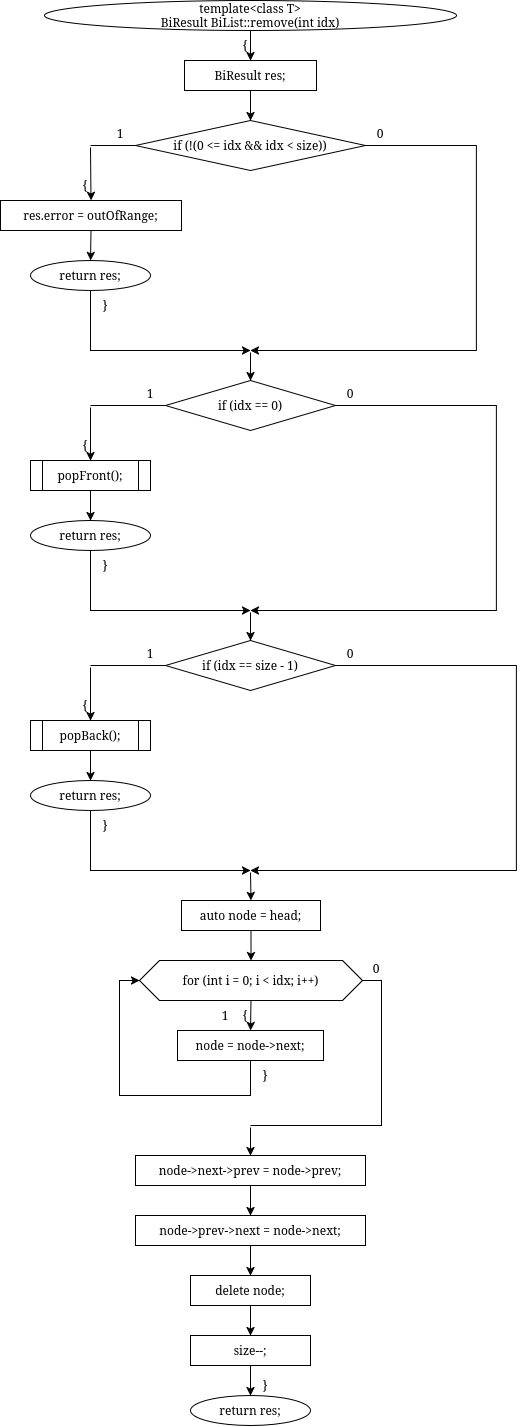

The diagram above was exported from draw.io. Its source (the exported page's mxGraphModel, read from the mxfile embedded in the PNG):
<mxGraphModel dx="831" dy="-501" grid="1" gridSize="10" guides="1" tooltips="1" connect="1" arrows="1" fold="1" page="1" pageScale="1" pageWidth="850" pageHeight="1100" math="0" shadow="0">
  <root>
    <mxCell id="0" />
    <mxCell id="1" parent="0" />
    <mxCell id="wMTyb6-KVzNWYsJpBsUY-448" parent="1" style="ellipse;whiteSpace=wrap;html=1;" value="&lt;div&gt;template&amp;lt;class T&amp;gt;&lt;/div&gt;&lt;div&gt;BiResult BiList::remove(int idx)&lt;/div&gt;" vertex="1">
      <mxGeometry height="30" width="412" x="374" y="1330" as="geometry" />
    </mxCell>
    <mxCell id="wMTyb6-KVzNWYsJpBsUY-449" parent="1" style="text;html=1;whiteSpace=wrap;strokeColor=none;fillColor=none;align=center;verticalAlign=middle;rounded=0;" value="{" vertex="1">
      <mxGeometry height="16" width="20" x="565" y="1367" as="geometry" />
    </mxCell>
    <mxCell id="wMTyb6-KVzNWYsJpBsUY-450" parent="1" style="rounded=0;whiteSpace=wrap;html=1;" value="BiResult&lt;T&gt; res;" vertex="1">
      <mxGeometry height="30" width="132" x="514" y="1390" as="geometry" />
    </mxCell>
    <mxCell id="wMTyb6-KVzNWYsJpBsUY-451" parent="1" style="rhombus;whiteSpace=wrap;html=1;" value="if (!(0 &lt;= idx &amp;&amp; idx &lt; size))" vertex="1">
      <mxGeometry height="50" width="230" x="465" y="1450" as="geometry" />
    </mxCell>
    <mxCell id="wMTyb6-KVzNWYsJpBsUY-452" parent="1" style="text;html=1;whiteSpace=wrap;strokeColor=none;fillColor=none;align=center;verticalAlign=middle;rounded=0;" value="1" vertex="1">
      <mxGeometry height="16" width="20" x="440" y="1455" as="geometry" />
    </mxCell>
    <mxCell id="wMTyb6-KVzNWYsJpBsUY-453" parent="1" style="text;html=1;whiteSpace=wrap;strokeColor=none;fillColor=none;align=center;verticalAlign=middle;rounded=0;" value="0" vertex="1">
      <mxGeometry height="16" width="20" x="700" y="1455" as="geometry" />
    </mxCell>
    <mxCell id="wMTyb6-KVzNWYsJpBsUY-454" parent="1" style="text;html=1;whiteSpace=wrap;strokeColor=none;fillColor=none;align=center;verticalAlign=middle;rounded=0;" value="{" vertex="1">
      <mxGeometry height="16" width="20" x="405" y="1507" as="geometry" />
    </mxCell>
    <mxCell id="wMTyb6-KVzNWYsJpBsUY-455" parent="1" style="rounded=0;whiteSpace=wrap;html=1;fillColor=none;strokeColor=none;" value="" vertex="1">
      <mxGeometry height="2" width="2" x="419" y="1475" as="geometry" />
    </mxCell>
    <mxCell id="wMTyb6-KVzNWYsJpBsUY-456" parent="1" style="rounded=0;whiteSpace=wrap;html=1;" value="res.error = outOfRange;" vertex="1">
      <mxGeometry height="30" width="181" x="330" y="1530" as="geometry" />
    </mxCell>
    <mxCell id="wMTyb6-KVzNWYsJpBsUY-457" parent="1" style="ellipse;whiteSpace=wrap;html=1;" value="return res;" vertex="1">
      <mxGeometry height="30" width="120" x="360" y="1590" as="geometry" />
    </mxCell>
    <mxCell id="wMTyb6-KVzNWYsJpBsUY-458" parent="1" style="text;html=1;whiteSpace=wrap;strokeColor=none;fillColor=none;align=center;verticalAlign=middle;rounded=0;" value="}" vertex="1">
      <mxGeometry height="16" width="20" x="425" y="1627" as="geometry" />
    </mxCell>
    <mxCell id="wMTyb6-KVzNWYsJpBsUY-459" parent="1" style="rounded=0;whiteSpace=wrap;html=1;fillColor=none;strokeColor=none;" value="" vertex="1">
      <mxGeometry height="2" width="2" x="579" y="1680" as="geometry" />
    </mxCell>
    <mxCell id="wMTyb6-KVzNWYsJpBsUY-460" parent="1" style="rhombus;whiteSpace=wrap;html=1;" value="if (idx == 0)" vertex="1">
      <mxGeometry height="50" width="170" x="495" y="1710" as="geometry" />
    </mxCell>
    <mxCell id="wMTyb6-KVzNWYsJpBsUY-461" parent="1" style="text;html=1;whiteSpace=wrap;strokeColor=none;fillColor=none;align=center;verticalAlign=middle;rounded=0;" value="1" vertex="1">
      <mxGeometry height="16" width="20" x="470" y="1715" as="geometry" />
    </mxCell>
    <mxCell id="wMTyb6-KVzNWYsJpBsUY-462" parent="1" style="text;html=1;whiteSpace=wrap;strokeColor=none;fillColor=none;align=center;verticalAlign=middle;rounded=0;" value="0" vertex="1">
      <mxGeometry height="16" width="20" x="670" y="1715" as="geometry" />
    </mxCell>
    <mxCell id="wMTyb6-KVzNWYsJpBsUY-463" parent="1" style="text;html=1;whiteSpace=wrap;strokeColor=none;fillColor=none;align=center;verticalAlign=middle;rounded=0;" value="{" vertex="1">
      <mxGeometry height="16" width="20" x="405" y="1767" as="geometry" />
    </mxCell>
    <mxCell id="wMTyb6-KVzNWYsJpBsUY-464" parent="1" style="rounded=0;whiteSpace=wrap;html=1;fillColor=none;strokeColor=none;" value="" vertex="1">
      <mxGeometry height="2" width="2" x="419" y="1735" as="geometry" />
    </mxCell>
    <mxCell id="wMTyb6-KVzNWYsJpBsUY-465" parent="1" style="shape=process;whiteSpace=wrap;html=1;backgroundOutline=1;" value="popFront();" vertex="1">
      <mxGeometry height="30" width="120" x="360" y="1790" as="geometry" />
    </mxCell>
    <mxCell id="wMTyb6-KVzNWYsJpBsUY-466" parent="1" style="ellipse;whiteSpace=wrap;html=1;" value="return res;" vertex="1">
      <mxGeometry height="30" width="120" x="360" y="1850" as="geometry" />
    </mxCell>
    <mxCell id="wMTyb6-KVzNWYsJpBsUY-467" parent="1" style="text;html=1;whiteSpace=wrap;strokeColor=none;fillColor=none;align=center;verticalAlign=middle;rounded=0;" value="}" vertex="1">
      <mxGeometry height="16" width="20" x="425" y="1887" as="geometry" />
    </mxCell>
    <mxCell id="wMTyb6-KVzNWYsJpBsUY-468" parent="1" style="rounded=0;whiteSpace=wrap;html=1;fillColor=none;strokeColor=none;" value="" vertex="1">
      <mxGeometry height="2" width="2" x="579" y="1940" as="geometry" />
    </mxCell>
    <mxCell id="wMTyb6-KVzNWYsJpBsUY-469" parent="1" style="rhombus;whiteSpace=wrap;html=1;" value="if (idx == size - 1)" vertex="1">
      <mxGeometry height="50" width="170" x="495" y="1970" as="geometry" />
    </mxCell>
    <mxCell id="wMTyb6-KVzNWYsJpBsUY-470" parent="1" style="text;html=1;whiteSpace=wrap;strokeColor=none;fillColor=none;align=center;verticalAlign=middle;rounded=0;" value="1" vertex="1">
      <mxGeometry height="16" width="20" x="470" y="1975" as="geometry" />
    </mxCell>
    <mxCell id="wMTyb6-KVzNWYsJpBsUY-471" parent="1" style="text;html=1;whiteSpace=wrap;strokeColor=none;fillColor=none;align=center;verticalAlign=middle;rounded=0;" value="0" vertex="1">
      <mxGeometry height="16" width="20" x="670" y="1975" as="geometry" />
    </mxCell>
    <mxCell id="wMTyb6-KVzNWYsJpBsUY-472" parent="1" style="text;html=1;whiteSpace=wrap;strokeColor=none;fillColor=none;align=center;verticalAlign=middle;rounded=0;" value="{" vertex="1">
      <mxGeometry height="16" width="20" x="405" y="2027" as="geometry" />
    </mxCell>
    <mxCell id="wMTyb6-KVzNWYsJpBsUY-473" parent="1" style="rounded=0;whiteSpace=wrap;html=1;fillColor=none;strokeColor=none;" value="" vertex="1">
      <mxGeometry height="2" width="2" x="419" y="1995" as="geometry" />
    </mxCell>
    <mxCell id="wMTyb6-KVzNWYsJpBsUY-474" parent="1" style="shape=process;whiteSpace=wrap;html=1;backgroundOutline=1;" value="popBack();" vertex="1">
      <mxGeometry height="30" width="120" x="360" y="2050" as="geometry" />
    </mxCell>
    <mxCell id="wMTyb6-KVzNWYsJpBsUY-475" parent="1" style="ellipse;whiteSpace=wrap;html=1;" value="return res;" vertex="1">
      <mxGeometry height="30" width="120" x="360" y="2110" as="geometry" />
    </mxCell>
    <mxCell id="wMTyb6-KVzNWYsJpBsUY-476" parent="1" style="text;html=1;whiteSpace=wrap;strokeColor=none;fillColor=none;align=center;verticalAlign=middle;rounded=0;" value="}" vertex="1">
      <mxGeometry height="16" width="20" x="425" y="2147" as="geometry" />
    </mxCell>
    <mxCell id="wMTyb6-KVzNWYsJpBsUY-477" parent="1" style="rounded=0;whiteSpace=wrap;html=1;fillColor=none;strokeColor=none;" value="" vertex="1">
      <mxGeometry height="2" width="2" x="579" y="2200" as="geometry" />
    </mxCell>
    <mxCell id="wMTyb6-KVzNWYsJpBsUY-478" parent="1" style="rounded=0;whiteSpace=wrap;html=1;" value="auto node = head;" vertex="1">
      <mxGeometry height="30" width="139" x="511" y="2230" as="geometry" />
    </mxCell>
    <mxCell id="wMTyb6-KVzNWYsJpBsUY-479" parent="1" style="shape=hexagon;perimeter=hexagonPerimeter2;whiteSpace=wrap;html=1;fixedSize=1;" value="for (int i = 0; i &lt; idx; i++)" vertex="1">
      <mxGeometry height="40" width="223" x="469" y="2290" as="geometry" />
    </mxCell>
    <mxCell id="wMTyb6-KVzNWYsJpBsUY-480" parent="1" style="text;html=1;whiteSpace=wrap;strokeColor=none;fillColor=none;align=center;verticalAlign=middle;rounded=0;" value="{" vertex="1">
      <mxGeometry height="16" width="20" x="565" y="2337" as="geometry" />
    </mxCell>
    <mxCell id="wMTyb6-KVzNWYsJpBsUY-481" parent="1" style="text;html=1;whiteSpace=wrap;strokeColor=none;fillColor=none;align=center;verticalAlign=middle;rounded=0;" value="1" vertex="1">
      <mxGeometry height="16" width="20" x="545" y="2337" as="geometry" />
    </mxCell>
    <mxCell id="wMTyb6-KVzNWYsJpBsUY-482" parent="1" style="text;html=1;whiteSpace=wrap;strokeColor=none;fillColor=none;align=center;verticalAlign=middle;rounded=0;" value="0" vertex="1">
      <mxGeometry height="16" width="20" x="696" y="2290" as="geometry" />
    </mxCell>
    <mxCell id="wMTyb6-KVzNWYsJpBsUY-483" parent="1" style="rounded=0;whiteSpace=wrap;html=1;" value="node = node-&gt;next;" vertex="1">
      <mxGeometry height="30" width="146" x="507" y="2360" as="geometry" />
    </mxCell>
    <mxCell id="wMTyb6-KVzNWYsJpBsUY-484" parent="1" style="text;html=1;whiteSpace=wrap;strokeColor=none;fillColor=none;align=center;verticalAlign=middle;rounded=0;" value="}" vertex="1">
      <mxGeometry height="16" width="20" x="585" y="2397" as="geometry" />
    </mxCell>
    <mxCell id="wMTyb6-KVzNWYsJpBsUY-485" parent="1" style="rounded=0;whiteSpace=wrap;html=1;fillColor=none;strokeColor=none;" value="" vertex="1">
      <mxGeometry height="2" width="2" x="579" y="2455" as="geometry" />
    </mxCell>
    <mxCell id="wMTyb6-KVzNWYsJpBsUY-486" parent="1" style="rounded=0;whiteSpace=wrap;html=1;" value="node-&gt;next-&gt;prev = node-&gt;prev;" vertex="1">
      <mxGeometry height="30" width="230" x="465" y="2485" as="geometry" />
    </mxCell>
    <mxCell id="wMTyb6-KVzNWYsJpBsUY-487" parent="1" style="rounded=0;whiteSpace=wrap;html=1;" value="node-&gt;prev-&gt;next = node-&gt;next;" vertex="1">
      <mxGeometry height="30" width="230" x="465" y="2545" as="geometry" />
    </mxCell>
    <mxCell id="wMTyb6-KVzNWYsJpBsUY-488" parent="1" style="rounded=0;whiteSpace=wrap;html=1;" value="delete node;" vertex="1">
      <mxGeometry height="30" width="120" x="520" y="2605" as="geometry" />
    </mxCell>
    <mxCell id="wMTyb6-KVzNWYsJpBsUY-489" parent="1" style="rounded=0;whiteSpace=wrap;html=1;" value="size--;" vertex="1">
      <mxGeometry height="30" width="120" x="520" y="2665" as="geometry" />
    </mxCell>
    <mxCell id="wMTyb6-KVzNWYsJpBsUY-490" parent="1" style="ellipse;whiteSpace=wrap;html=1;" value="return res;" vertex="1">
      <mxGeometry height="30" width="120" x="520" y="2725" as="geometry" />
    </mxCell>
    <mxCell id="wMTyb6-KVzNWYsJpBsUY-491" parent="1" style="text;html=1;whiteSpace=wrap;strokeColor=none;fillColor=none;align=center;verticalAlign=middle;rounded=0;" value="}" vertex="1">
      <mxGeometry height="16" width="20" x="585" y="2707" as="geometry" />
    </mxCell>
    <mxCell id="wMTyb6-KVzNWYsJpBsUY-492" edge="1" parent="1" source="wMTyb6-KVzNWYsJpBsUY-448" style="endArrow=classic;html=1;rounded=0;exitX=0.5;exitY=1;exitDx=0;exitDy=0;entryX=0.5;entryY=0;entryDx=0;entryDy=0;" target="wMTyb6-KVzNWYsJpBsUY-450" value="">
      <mxGeometry relative="1" as="geometry" />
    </mxCell>
    <mxCell id="wMTyb6-KVzNWYsJpBsUY-493" edge="1" parent="1" source="wMTyb6-KVzNWYsJpBsUY-450" style="endArrow=classic;html=1;rounded=0;exitX=0.5;exitY=1;exitDx=0;exitDy=0;entryX=0.5;entryY=0;entryDx=0;entryDy=0;" target="wMTyb6-KVzNWYsJpBsUY-451" value="">
      <mxGeometry relative="1" as="geometry" />
    </mxCell>
    <mxCell id="wMTyb6-KVzNWYsJpBsUY-494" edge="1" parent="1" source="wMTyb6-KVzNWYsJpBsUY-451" style="endArrow=none;html=1;rounded=0;exitX=0;exitY=0.5;exitDx=0;exitDy=0;entryX=0.5;entryY=0;entryDx=0;entryDy=0;" target="wMTyb6-KVzNWYsJpBsUY-455" value="">
      <mxGeometry relative="1" as="geometry">
        <Array as="points">
          <mxPoint x="465" y="1475" />
          <mxPoint x="420" y="1475" />
        </Array>
      </mxGeometry>
    </mxCell>
    <mxCell id="wMTyb6-KVzNWYsJpBsUY-495" edge="1" parent="1" source="wMTyb6-KVzNWYsJpBsUY-455" style="endArrow=classic;html=1;rounded=0;exitX=0.5;exitY=1;exitDx=0;exitDy=0;entryX=0.5;entryY=0;entryDx=0;entryDy=0;" target="wMTyb6-KVzNWYsJpBsUY-456" value="">
      <mxGeometry relative="1" as="geometry" />
    </mxCell>
    <mxCell id="wMTyb6-KVzNWYsJpBsUY-496" edge="1" parent="1" source="wMTyb6-KVzNWYsJpBsUY-456" style="endArrow=classic;html=1;rounded=0;exitX=0.5;exitY=1;exitDx=0;exitDy=0;entryX=0.5;entryY=0;entryDx=0;entryDy=0;" target="wMTyb6-KVzNWYsJpBsUY-457" value="">
      <mxGeometry relative="1" as="geometry" />
    </mxCell>
    <mxCell id="wMTyb6-KVzNWYsJpBsUY-497" edge="1" parent="1" source="wMTyb6-KVzNWYsJpBsUY-457" style="endArrow=classic;html=1;rounded=0;exitX=0.5;exitY=1;exitDx=0;exitDy=0;entryX=0.5;entryY=0;entryDx=0;entryDy=0;" target="wMTyb6-KVzNWYsJpBsUY-459" value="">
      <mxGeometry relative="1" as="geometry">
        <Array as="points">
          <mxPoint x="420" y="1650" />
          <mxPoint x="420" y="1680" />
          <mxPoint x="580" y="1680" />
        </Array>
      </mxGeometry>
    </mxCell>
    <mxCell id="wMTyb6-KVzNWYsJpBsUY-498" edge="1" parent="1" source="wMTyb6-KVzNWYsJpBsUY-451" style="endArrow=classic;html=1;rounded=0;exitX=1;exitY=0.5;exitDx=0;exitDy=0;entryX=0.5;entryY=0;entryDx=0;entryDy=0;" target="wMTyb6-KVzNWYsJpBsUY-459" value="">
      <mxGeometry relative="1" as="geometry">
        <Array as="points">
          <mxPoint x="806" y="1475" />
          <mxPoint x="806" y="1680" />
          <mxPoint x="580" y="1680" />
        </Array>
      </mxGeometry>
    </mxCell>
    <mxCell id="wMTyb6-KVzNWYsJpBsUY-499" edge="1" parent="1" source="wMTyb6-KVzNWYsJpBsUY-459" style="endArrow=classic;html=1;rounded=0;exitX=0.5;exitY=1;exitDx=0;exitDy=0;entryX=0.5;entryY=0;entryDx=0;entryDy=0;" target="wMTyb6-KVzNWYsJpBsUY-460" value="">
      <mxGeometry relative="1" as="geometry" />
    </mxCell>
    <mxCell id="wMTyb6-KVzNWYsJpBsUY-500" edge="1" parent="1" source="wMTyb6-KVzNWYsJpBsUY-460" style="endArrow=none;html=1;rounded=0;exitX=0;exitY=0.5;exitDx=0;exitDy=0;entryX=0.5;entryY=0;entryDx=0;entryDy=0;" target="wMTyb6-KVzNWYsJpBsUY-464" value="">
      <mxGeometry relative="1" as="geometry">
        <Array as="points">
          <mxPoint x="495" y="1735" />
          <mxPoint x="420" y="1735" />
        </Array>
      </mxGeometry>
    </mxCell>
    <mxCell id="wMTyb6-KVzNWYsJpBsUY-501" edge="1" parent="1" source="wMTyb6-KVzNWYsJpBsUY-464" style="endArrow=classic;html=1;rounded=0;exitX=0.5;exitY=1;exitDx=0;exitDy=0;entryX=0.5;entryY=0;entryDx=0;entryDy=0;" target="wMTyb6-KVzNWYsJpBsUY-465" value="">
      <mxGeometry relative="1" as="geometry" />
    </mxCell>
    <mxCell id="wMTyb6-KVzNWYsJpBsUY-502" edge="1" parent="1" source="wMTyb6-KVzNWYsJpBsUY-465" style="endArrow=classic;html=1;rounded=0;exitX=0.5;exitY=1;exitDx=0;exitDy=0;entryX=0.5;entryY=0;entryDx=0;entryDy=0;" target="wMTyb6-KVzNWYsJpBsUY-466" value="">
      <mxGeometry relative="1" as="geometry" />
    </mxCell>
    <mxCell id="wMTyb6-KVzNWYsJpBsUY-503" edge="1" parent="1" source="wMTyb6-KVzNWYsJpBsUY-466" style="endArrow=classic;html=1;rounded=0;exitX=0.5;exitY=1;exitDx=0;exitDy=0;entryX=0.5;entryY=0;entryDx=0;entryDy=0;" target="wMTyb6-KVzNWYsJpBsUY-468" value="">
      <mxGeometry relative="1" as="geometry">
        <Array as="points">
          <mxPoint x="420" y="1910" />
          <mxPoint x="420" y="1940" />
          <mxPoint x="580" y="1940" />
        </Array>
      </mxGeometry>
    </mxCell>
    <mxCell id="wMTyb6-KVzNWYsJpBsUY-504" edge="1" parent="1" source="wMTyb6-KVzNWYsJpBsUY-460" style="endArrow=classic;html=1;rounded=0;exitX=1;exitY=0.5;exitDx=0;exitDy=0;entryX=0.5;entryY=0;entryDx=0;entryDy=0;" target="wMTyb6-KVzNWYsJpBsUY-468" value="">
      <mxGeometry relative="1" as="geometry">
        <Array as="points">
          <mxPoint x="826" y="1735" />
          <mxPoint x="826" y="1940" />
          <mxPoint x="580" y="1940" />
        </Array>
      </mxGeometry>
    </mxCell>
    <mxCell id="wMTyb6-KVzNWYsJpBsUY-505" edge="1" parent="1" source="wMTyb6-KVzNWYsJpBsUY-468" style="endArrow=classic;html=1;rounded=0;exitX=0.5;exitY=1;exitDx=0;exitDy=0;entryX=0.5;entryY=0;entryDx=0;entryDy=0;" target="wMTyb6-KVzNWYsJpBsUY-469" value="">
      <mxGeometry relative="1" as="geometry" />
    </mxCell>
    <mxCell id="wMTyb6-KVzNWYsJpBsUY-506" edge="1" parent="1" source="wMTyb6-KVzNWYsJpBsUY-469" style="endArrow=none;html=1;rounded=0;exitX=0;exitY=0.5;exitDx=0;exitDy=0;entryX=0.5;entryY=0;entryDx=0;entryDy=0;" target="wMTyb6-KVzNWYsJpBsUY-473" value="">
      <mxGeometry relative="1" as="geometry">
        <Array as="points">
          <mxPoint x="495" y="1995" />
          <mxPoint x="420" y="1995" />
        </Array>
      </mxGeometry>
    </mxCell>
    <mxCell id="wMTyb6-KVzNWYsJpBsUY-507" edge="1" parent="1" source="wMTyb6-KVzNWYsJpBsUY-473" style="endArrow=classic;html=1;rounded=0;exitX=0.5;exitY=1;exitDx=0;exitDy=0;entryX=0.5;entryY=0;entryDx=0;entryDy=0;" target="wMTyb6-KVzNWYsJpBsUY-474" value="">
      <mxGeometry relative="1" as="geometry" />
    </mxCell>
    <mxCell id="wMTyb6-KVzNWYsJpBsUY-508" edge="1" parent="1" source="wMTyb6-KVzNWYsJpBsUY-474" style="endArrow=classic;html=1;rounded=0;exitX=0.5;exitY=1;exitDx=0;exitDy=0;entryX=0.5;entryY=0;entryDx=0;entryDy=0;" target="wMTyb6-KVzNWYsJpBsUY-475" value="">
      <mxGeometry relative="1" as="geometry" />
    </mxCell>
    <mxCell id="wMTyb6-KVzNWYsJpBsUY-509" edge="1" parent="1" source="wMTyb6-KVzNWYsJpBsUY-475" style="endArrow=classic;html=1;rounded=0;exitX=0.5;exitY=1;exitDx=0;exitDy=0;entryX=0.5;entryY=0;entryDx=0;entryDy=0;" target="wMTyb6-KVzNWYsJpBsUY-477" value="">
      <mxGeometry relative="1" as="geometry">
        <Array as="points">
          <mxPoint x="420" y="2170" />
          <mxPoint x="420" y="2200" />
          <mxPoint x="580" y="2200" />
        </Array>
      </mxGeometry>
    </mxCell>
    <mxCell id="wMTyb6-KVzNWYsJpBsUY-510" edge="1" parent="1" source="wMTyb6-KVzNWYsJpBsUY-469" style="endArrow=classic;html=1;rounded=0;exitX=1;exitY=0.5;exitDx=0;exitDy=0;entryX=0.5;entryY=0;entryDx=0;entryDy=0;" target="wMTyb6-KVzNWYsJpBsUY-477" value="">
      <mxGeometry relative="1" as="geometry">
        <Array as="points">
          <mxPoint x="846" y="1995" />
          <mxPoint x="846" y="2200" />
          <mxPoint x="580" y="2200" />
        </Array>
      </mxGeometry>
    </mxCell>
    <mxCell id="wMTyb6-KVzNWYsJpBsUY-511" edge="1" parent="1" source="wMTyb6-KVzNWYsJpBsUY-477" style="endArrow=classic;html=1;rounded=0;exitX=0.5;exitY=1;exitDx=0;exitDy=0;entryX=0.5;entryY=0;entryDx=0;entryDy=0;" target="wMTyb6-KVzNWYsJpBsUY-478" value="">
      <mxGeometry relative="1" as="geometry" />
    </mxCell>
    <mxCell id="wMTyb6-KVzNWYsJpBsUY-512" edge="1" parent="1" source="wMTyb6-KVzNWYsJpBsUY-478" style="endArrow=classic;html=1;rounded=0;exitX=0.5;exitY=1;exitDx=0;exitDy=0;entryX=0.5;entryY=0;entryDx=0;entryDy=0;" target="wMTyb6-KVzNWYsJpBsUY-479" value="">
      <mxGeometry relative="1" as="geometry" />
    </mxCell>
    <mxCell id="wMTyb6-KVzNWYsJpBsUY-513" edge="1" parent="1" source="wMTyb6-KVzNWYsJpBsUY-479" style="endArrow=classic;html=1;rounded=0;exitX=0.5;exitY=1;exitDx=0;exitDy=0;entryX=0.5;entryY=0;entryDx=0;entryDy=0;" target="wMTyb6-KVzNWYsJpBsUY-483" value="">
      <mxGeometry relative="1" as="geometry" />
    </mxCell>
    <mxCell id="wMTyb6-KVzNWYsJpBsUY-514" edge="1" parent="1" source="wMTyb6-KVzNWYsJpBsUY-483" style="endArrow=classic;html=1;rounded=0;exitX=0.5;exitY=1;exitDx=0;exitDy=0;entryX=0;entryY=0.5;entryDx=0;entryDy=0;" target="wMTyb6-KVzNWYsJpBsUY-479" value="">
      <mxGeometry relative="1" as="geometry">
        <Array as="points">
          <mxPoint x="580" y="2425" />
          <mxPoint x="449" y="2425" />
          <mxPoint x="449" y="2310" />
        </Array>
      </mxGeometry>
    </mxCell>
    <mxCell id="wMTyb6-KVzNWYsJpBsUY-515" edge="1" parent="1" source="wMTyb6-KVzNWYsJpBsUY-479" style="endArrow=none;html=1;rounded=0;exitX=1;exitY=0.5;exitDx=0;exitDy=0;entryX=0.5;entryY=0;entryDx=0;entryDy=0;" target="wMTyb6-KVzNWYsJpBsUY-485" value="">
      <mxGeometry relative="1" as="geometry">
        <Array as="points">
          <mxPoint x="711" y="2310" />
          <mxPoint x="711" y="2455" />
          <mxPoint x="580" y="2455" />
        </Array>
      </mxGeometry>
    </mxCell>
    <mxCell id="wMTyb6-KVzNWYsJpBsUY-516" edge="1" parent="1" source="wMTyb6-KVzNWYsJpBsUY-485" style="endArrow=classic;html=1;rounded=0;exitX=0.5;exitY=1;exitDx=0;exitDy=0;entryX=0.5;entryY=0;entryDx=0;entryDy=0;" target="wMTyb6-KVzNWYsJpBsUY-486" value="">
      <mxGeometry relative="1" as="geometry" />
    </mxCell>
    <mxCell id="wMTyb6-KVzNWYsJpBsUY-517" edge="1" parent="1" source="wMTyb6-KVzNWYsJpBsUY-486" style="endArrow=classic;html=1;rounded=0;exitX=0.5;exitY=1;exitDx=0;exitDy=0;entryX=0.5;entryY=0;entryDx=0;entryDy=0;" target="wMTyb6-KVzNWYsJpBsUY-487" value="">
      <mxGeometry relative="1" as="geometry" />
    </mxCell>
    <mxCell id="wMTyb6-KVzNWYsJpBsUY-518" edge="1" parent="1" source="wMTyb6-KVzNWYsJpBsUY-487" style="endArrow=classic;html=1;rounded=0;exitX=0.5;exitY=1;exitDx=0;exitDy=0;entryX=0.5;entryY=0;entryDx=0;entryDy=0;" target="wMTyb6-KVzNWYsJpBsUY-488" value="">
      <mxGeometry relative="1" as="geometry" />
    </mxCell>
    <mxCell id="wMTyb6-KVzNWYsJpBsUY-519" edge="1" parent="1" source="wMTyb6-KVzNWYsJpBsUY-488" style="endArrow=classic;html=1;rounded=0;exitX=0.5;exitY=1;exitDx=0;exitDy=0;entryX=0.5;entryY=0;entryDx=0;entryDy=0;" target="wMTyb6-KVzNWYsJpBsUY-489" value="">
      <mxGeometry relative="1" as="geometry" />
    </mxCell>
    <mxCell id="wMTyb6-KVzNWYsJpBsUY-520" edge="1" parent="1" source="wMTyb6-KVzNWYsJpBsUY-489" style="endArrow=classic;html=1;rounded=0;exitX=0.5;exitY=1;exitDx=0;exitDy=0;entryX=0.5;entryY=0;entryDx=0;entryDy=0;" target="wMTyb6-KVzNWYsJpBsUY-490" value="">
      <mxGeometry relative="1" as="geometry" />
    </mxCell>
  </root>
</mxGraphModel>